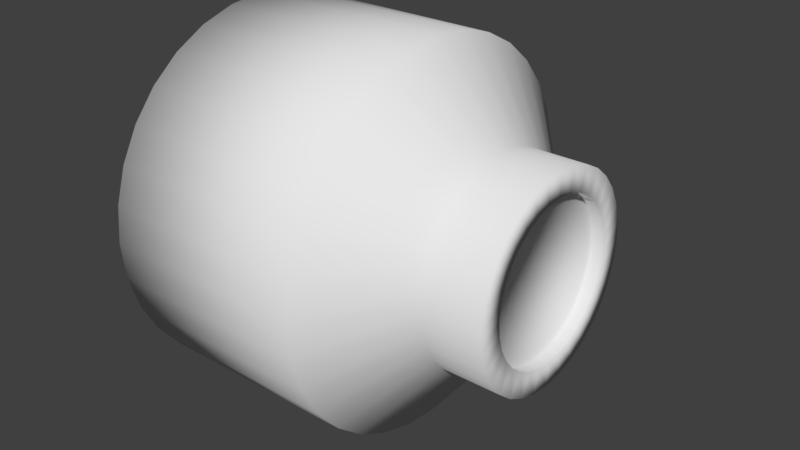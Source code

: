 # Source: SafeLock.blend  (saved by Blender 2.77.0; exported with 4.5.12 LTS)
import bpy
from mathutils import Matrix  # noqa: F401  (used for matrix-valued properties, if any)

bpy.ops.wm.read_factory_settings(use_empty=True)
scene = bpy.context.scene
scene.name = 'Scene'

# ---- collections
col_collection_1 = bpy.data.collections.new('Collection 1'); scene.collection.children.link(col_collection_1)

# ---- materials (node trees are filled in below, after node groups)
mat_material_001 = bpy.data.materials.new('Material.001')
mat_material_001.alpha_threshold = 0.0
mat_material_001.use_transparent_shadow = False
mat_material_001.preview_render_type = 'FLAT'
mat_material_001.roughness = 0.5

# ---- material node trees

# ---- world
world_world = bpy.data.worlds.new('World'); scene.world = world_world
world_world.color = (0.05088, 0.05088, 0.05088)
world_world.use_sun_shadow = False
world_world.sun_shadow_jitter_overblur = 0.0
world_world.cycles.sampling_method = 'MANUAL'

# ---- meshes
me_cylinder_004 = bpy.data.meshes.new('Cylinder.004')
me_cylinder_004.from_pydata([(6.705e-08, 1.0, -0.1119), (0.0, 1.0, 1.0), (0.1951, 0.9808, -0.1119), (0.1951, 0.9808, 1.0), (0.3827, 0.9239, -0.1119), (0.3827, 0.9239, 1.0), (0.5556, 0.8315, -0.1119), (0.5556, 0.8315, 1.0), (0.7071, 0.7071, -0.1119), (0.7071, 0.7071, 1.0), (0.8315, 0.5556, -0.1119), (0.8315, 0.5556, 1.0), (0.9239, 0.3827, -0.1119), (0.9239, 0.3827, 1.0), (0.9808, 0.1951, -0.1119), (0.9808, 0.1951, 1.0), (1.0, 7.55e-08, -0.1119), (1.0, 7.55e-08, 1.0), (0.9808, -0.1951, -0.1119), (0.9808, -0.1951, 1.0), (0.9239, -0.3827, -0.1119), (0.9239, -0.3827, 1.0), (0.8315, -0.5556, -0.1119), (0.8315, -0.5556, 1.0), (0.7071, -0.7071, -0.1119), (0.7071, -0.7071, 1.0), (0.5556, -0.8315, -0.1119), (0.5556, -0.8315, 1.0), (0.3827, -0.9239, -0.1119), (0.3827, -0.9239, 1.0), (0.1951, -0.9808, -0.1119), (0.1951, -0.9808, 1.0), (-2.588e-07, -1.0, -0.1119), (-3.258e-07, -1.0, 1.0), (-0.1951, -0.9808, -0.1119), (-0.1951, -0.9808, 1.0), (-0.3827, -0.9239, -0.1119), (-0.3827, -0.9239, 1.0), (-0.5556, -0.8315, -0.1119), (-0.5556, -0.8315, 1.0), (-0.7071, -0.7071, -0.1119), (-0.7071, -0.7071, 1.0), (-0.8315, -0.5556, -0.1119), (-0.8315, -0.5556, 1.0), (-0.9239, -0.3827, -0.1119), (-0.9239, -0.3827, 1.0), (-0.9808, -0.1951, -0.1119), (-0.9808, -0.1951, 1.0), (-1.0, 9.656e-07, -0.1119), (-1.0, 9.656e-07, 1.0), (-0.9808, 0.1951, -0.1119), (-0.9808, 0.1951, 1.0), (-0.9239, 0.3827, -0.1119), (-0.9239, 0.3827, 1.0), (-0.8315, 0.5556, -0.1119), (-0.8315, 0.5556, 1.0), (-0.7071, 0.7071, -0.1119), (-0.7071, 0.7071, 1.0), (-0.5556, 0.8315, -0.1119), (-0.5556, 0.8315, 1.0), (-0.3827, 0.9239, -0.1119), (-0.3827, 0.9239, 1.0), (-0.1951, 0.9808, -0.1119), (-0.1951, 0.9808, 1.0), (1.194e-07, 0.5475, -0.4588), (0.1068, 0.537, -0.4588), (0.2095, 0.5059, -0.4588), (0.3042, 0.4553, -0.4588), (0.3872, 0.3872, -0.4588), (0.4553, 0.3042, -0.4588), (0.5059, 0.2095, -0.4588), (0.537, 0.1068, -0.4588), (0.5475, 1.709e-07, -0.4588), (0.537, -0.1068, -0.4588), (0.5059, -0.2095, -0.4588), (0.4553, -0.3042, -0.4588), (0.3872, -0.3872, -0.4588), (0.3042, -0.4553, -0.4588), (0.2095, -0.5059, -0.4588), (0.1068, -0.537, -0.4588), (-5.896e-08, -0.5475, -0.4588), (-0.1068, -0.537, -0.4588), (-0.2095, -0.5059, -0.4588), (-0.3042, -0.4553, -0.4588), (-0.3872, -0.3872, -0.4588), (-0.4553, -0.3042, -0.4588), (-0.5059, -0.2095, -0.4588), (-0.537, -0.1068, -0.4588), (-0.5475, 6.582e-07, -0.4588), (-0.537, 0.1068, -0.4588), (-0.5058, 0.2095, -0.4588), (-0.4553, 0.3042, -0.4588), (-0.3872, 0.3872, -0.4588), (-0.3042, 0.4553, -0.4588), (-0.2095, 0.5059, -0.4588), (-0.1068, 0.537, -0.4588), (1.028e-07, 0.5475, -0.779), (0.1068, 0.537, -0.779), (0.2095, 0.5059, -0.779), (0.3042, 0.4553, -0.779), (0.3872, 0.3872, -0.779), (0.4553, 0.3042, -0.779), (0.5059, 0.2095, -0.779), (0.537, 0.1068, -0.779), (0.5475, 1.709e-07, -0.779), (0.537, -0.1068, -0.779), (0.5059, -0.2095, -0.779), (0.4553, -0.3042, -0.779), (0.3872, -0.3872, -0.779), (0.3042, -0.4553, -0.779), (0.2095, -0.5059, -0.779), (0.1068, -0.537, -0.779), (-7.564e-08, -0.5475, -0.779), (-0.1068, -0.537, -0.779), (-0.2095, -0.5059, -0.779), (-0.3042, -0.4553, -0.779), (-0.3872, -0.3872, -0.779), (-0.4553, -0.3042, -0.779), (-0.5059, -0.2095, -0.779), (-0.537, -0.1068, -0.779), (-0.5475, 6.582e-07, -0.779), (-0.537, 0.1068, -0.779), (-0.5058, 0.2095, -0.779), (-0.4553, 0.3042, -0.779), (-0.3872, 0.3872, -0.779), (-0.3042, 0.4553, -0.779), (-0.2095, 0.5059, -0.779), (-0.1068, 0.537, -0.779), (1.102e-07, 0.4191, -0.779), (0.08176, 0.411, -0.779), (0.1604, 0.3872, -0.779), (0.2328, 0.3484, -0.779), (0.2963, 0.2963, -0.779), (0.3484, 0.2328, -0.779), (0.3872, 0.1604, -0.779), (0.411, 0.08176, -0.779), (0.4191, 2.042e-07, -0.779), (0.411, -0.08176, -0.779), (0.3872, -0.1604, -0.779), (0.3484, -0.2328, -0.779), (0.2963, -0.2963, -0.779), (0.2328, -0.3484, -0.779), (0.1604, -0.3872, -0.779), (0.08176, -0.411, -0.779), (-2.637e-08, -0.4191, -0.779), (-0.08176, -0.411, -0.779), (-0.1604, -0.3872, -0.779), (-0.2328, -0.3484, -0.779), (-0.2963, -0.2963, -0.779), (-0.3484, -0.2328, -0.779), (-0.3872, -0.1604, -0.779), (-0.411, -0.08176, -0.779), (-0.4191, 5.772e-07, -0.779), (-0.411, 0.08176, -0.779), (-0.3872, 0.1604, -0.779), (-0.3484, 0.2328, -0.779), (-0.2963, 0.2963, -0.779), (-0.2328, 0.3484, -0.779), (-0.1604, 0.3872, -0.779), (-0.08176, 0.411, -0.779), (1.074e-07, 0.4191, -0.7171), (0.08176, 0.411, -0.7171), (0.1604, 0.3872, -0.7171), (0.2328, 0.3484, -0.7171), (0.2963, 0.2963, -0.7171), (0.3484, 0.2328, -0.7171), (0.3872, 0.1604, -0.7171), (0.411, 0.08176, -0.7171), (0.4191, 2.042e-07, -0.7171), (0.411, -0.08176, -0.7171), (0.3872, -0.1604, -0.7171), (0.3484, -0.2328, -0.7171), (0.2963, -0.2963, -0.7171), (0.2328, -0.3484, -0.7171), (0.1604, -0.3872, -0.7171), (0.08176, -0.411, -0.7171), (-2.92e-08, -0.4191, -0.7171), (-0.08176, -0.411, -0.7171), (-0.1604, -0.3872, -0.7171), (-0.2328, -0.3484, -0.7171), (-0.2963, -0.2963, -0.7171), (-0.3484, -0.2328, -0.7171), (-0.3872, -0.1604, -0.7171), (-0.411, -0.08176, -0.7171), (-0.4191, 5.772e-07, -0.7171), (-0.411, 0.08176, -0.7171), (-0.3872, 0.1604, -0.7171), (-0.3484, 0.2328, -0.7171), (-0.2963, 0.2963, -0.7171), (-0.2328, 0.3484, -0.7171), (-0.1604, 0.3872, -0.7171), (-0.08176, 0.411, -0.7171)], [], [(0, 1, 3, 2), (2, 3, 5, 4), (4, 5, 7, 6), (6, 7, 9, 8), (8, 9, 11, 10), (10, 11, 13, 12), (12, 13, 15, 14), (14, 15, 17, 16), (16, 17, 19, 18), (18, 19, 21, 20), (20, 21, 23, 22), (22, 23, 25, 24), (24, 25, 27, 26), (26, 27, 29, 28), (28, 29, 31, 30), (30, 31, 33, 32), (32, 33, 35, 34), (34, 35, 37, 36), (36, 37, 39, 38), (38, 39, 41, 40), (40, 41, 43, 42), (42, 43, 45, 44), (44, 45, 47, 46), (46, 47, 49, 48), (48, 49, 51, 50), (50, 51, 53, 52), (52, 53, 55, 54), (54, 55, 57, 56), (56, 57, 59, 58), (58, 59, 61, 60), (3, 1, 63, 61, 59, 57, 55, 53, 51, 49, 47, 45, 43, 41, 39, 37, 35, 33, 31, 29, 27, 25, 23, 21, 19, 17, 15, 13, 11, 9, 7, 5), (60, 61, 63, 62), (62, 63, 1, 0), (6, 8, 68, 67), (85, 86, 118, 117), (24, 26, 77, 76), (42, 44, 86, 85), (60, 62, 95, 94), (16, 18, 73, 72), (34, 36, 82, 81), (52, 54, 91, 90), (8, 10, 69, 68), (26, 28, 78, 77), (44, 46, 87, 86), (0, 2, 65, 64), (62, 0, 64, 95), (18, 20, 74, 73), (36, 38, 83, 82), (54, 56, 92, 91), (10, 12, 70, 69), (28, 30, 79, 78), (46, 48, 88, 87), (2, 4, 66, 65), (20, 22, 75, 74), (38, 40, 84, 83), (56, 58, 93, 92), (12, 14, 71, 70), (30, 32, 80, 79), (48, 50, 89, 88), (4, 6, 67, 66), (22, 24, 76, 75), (40, 42, 85, 84), (58, 60, 94, 93), (14, 16, 72, 71), (32, 34, 81, 80), (50, 52, 90, 89), (120, 121, 153, 152), (72, 73, 105, 104), (86, 87, 119, 118), (73, 74, 106, 105), (87, 88, 120, 119), (74, 75, 107, 106), (88, 89, 121, 120), (75, 76, 108, 107), (89, 90, 122, 121), (76, 77, 109, 108), (90, 91, 123, 122), (77, 78, 110, 109), (64, 65, 97, 96), (91, 92, 124, 123), (78, 79, 111, 110), (65, 66, 98, 97), (92, 93, 125, 124), (79, 80, 112, 111), (66, 67, 99, 98), (93, 94, 126, 125), (80, 81, 113, 112), (67, 68, 100, 99), (94, 95, 127, 126), (81, 82, 114, 113), (68, 69, 101, 100), (95, 64, 96, 127), (82, 83, 115, 114), (69, 70, 102, 101), (83, 84, 116, 115), (70, 71, 103, 102), (84, 85, 117, 116), (71, 72, 104, 103), (128, 129, 161, 160), (107, 108, 140, 139), (121, 122, 154, 153), (108, 109, 141, 140), (122, 123, 155, 154), (109, 110, 142, 141), (96, 97, 129, 128), (123, 124, 156, 155), (110, 111, 143, 142), (97, 98, 130, 129), (124, 125, 157, 156), (111, 112, 144, 143), (98, 99, 131, 130), (125, 126, 158, 157), (112, 113, 145, 144), (99, 100, 132, 131), (126, 127, 159, 158), (113, 114, 146, 145), (100, 101, 133, 132), (127, 96, 128, 159), (114, 115, 147, 146), (101, 102, 134, 133), (115, 116, 148, 147), (102, 103, 135, 134), (116, 117, 149, 148), (103, 104, 136, 135), (117, 118, 150, 149), (104, 105, 137, 136), (118, 119, 151, 150), (105, 106, 138, 137), (119, 120, 152, 151), (106, 107, 139, 138), (160, 161, 162, 163, 164, 165, 166, 167, 168, 169, 170, 171, 172, 173, 174, 175, 176, 177, 178, 179, 180, 181, 182, 183, 184, 185, 186, 187, 188, 189, 190, 191), (155, 156, 188, 187), (142, 143, 175, 174), (129, 130, 162, 161), (156, 157, 189, 188), (143, 144, 176, 175), (130, 131, 163, 162), (157, 158, 190, 189), (144, 145, 177, 176), (131, 132, 164, 163), (158, 159, 191, 190), (145, 146, 178, 177), (132, 133, 165, 164), (159, 128, 160, 191), (146, 147, 179, 178), (133, 134, 166, 165), (147, 148, 180, 179), (134, 135, 167, 166), (148, 149, 181, 180), (135, 136, 168, 167), (149, 150, 182, 181), (136, 137, 169, 168), (150, 151, 183, 182), (137, 138, 170, 169), (151, 152, 184, 183), (138, 139, 171, 170), (152, 153, 185, 184), (139, 140, 172, 171), (153, 154, 186, 185), (140, 141, 173, 172), (154, 155, 187, 186), (141, 142, 174, 173)])
me_cylinder_004.polygons.foreach_set('use_smooth', [True] * 162)
_k = set([(0, 1), (0, 2), (0, 62), (0, 64), (1, 3), (1, 63), (2, 3), (2, 4), (2, 65), (3, 5), (4, 5), (4, 6), (4, 66), (5, 7), (6, 7), (6, 8), (6, 67), (7, 9), (8, 9), (8, 10), (8, 68), (9, 11), (10, 11), (10, 12), (10, 69), (11, 13), (12, 13), (12, 14), (12, 70), (13, 15), (14, 15), (14, 16), (14, 71), (15, 17), (16, 17), (16, 18), (16, 72), (17, 19), (18, 19), (18, 20), (18, 73), (19, 21), (20, 21), (20, 22), (20, 74), (21, 23), (22, 23), (22, 24), (22, 75), (23, 25), (24, 25), (24, 26), (24, 76), (25, 27), (26, 27), (26, 28), (26, 77), (27, 29), (28, 29), (28, 30), (28, 78), (29, 31), (30, 31), (30, 32), (30, 79), (31, 33), (32, 33), (32, 34), (32, 80), (33, 35), (34, 35), (34, 36), (34, 81), (35, 37), (36, 37), (36, 38), (36, 82), (37, 39), (38, 39), (38, 40), (38, 83), (39, 41), (40, 41), (40, 42), (40, 84), (41, 43), (42, 43), (42, 44), (42, 85), (43, 45), (44, 45), (44, 46), (44, 86), (45, 47), (46, 47), (46, 48), (46, 87), (47, 49), (48, 49), (48, 50), (48, 88), (49, 51), (50, 51), (50, 52), (50, 89), (51, 53), (52, 53), (52, 54), (52, 90), (53, 55), (54, 55), (54, 56), (54, 91), (55, 57), (56, 57), (56, 58), (56, 92), (57, 59), (58, 59), (58, 60), (58, 93), (59, 61), (60, 61), (60, 62), (60, 94), (61, 63), (62, 63), (62, 95), (64, 65), (64, 95), (64, 96), (65, 66), (65, 97), (66, 67), (66, 98), (67, 68), (67, 99), (68, 69), (68, 100), (69, 70), (69, 101), (70, 71), (70, 102), (71, 72), (71, 103), (72, 73), (72, 104), (73, 74), (73, 105), (74, 75), (74, 106), (75, 76), (75, 107), (76, 77), (76, 108), (77, 78), (77, 109), (78, 79), (78, 110), (79, 80), (79, 111), (80, 81), (80, 112), (81, 82), (81, 113), (82, 83), (82, 114), (83, 84), (83, 115), (84, 85), (84, 116), (85, 86), (85, 117), (86, 87), (86, 118), (87, 88), (87, 119), (88, 89), (88, 120), (89, 90), (89, 121), (90, 91), (90, 122), (91, 92), (91, 123), (92, 93), (92, 124), (93, 94), (93, 125), (94, 95), (94, 126), (95, 127), (96, 97), (96, 127), (96, 128), (97, 98), (97, 129), (98, 99), (98, 130), (99, 100), (99, 131), (100, 101), (100, 132), (101, 102), (101, 133), (102, 103), (102, 134), (103, 104), (103, 135), (104, 105), (104, 136), (105, 106), (105, 137), (106, 107), (106, 138), (107, 108), (107, 139), (108, 109), (108, 140), (109, 110), (109, 141), (110, 111), (110, 142), (111, 112), (111, 143), (112, 113), (112, 144), (113, 114), (113, 145), (114, 115), (114, 146), (115, 116), (115, 147), (116, 117), (116, 148), (117, 118), (117, 149), (118, 119), (118, 150), (119, 120), (119, 151), (120, 121), (120, 152), (121, 122), (121, 153), (122, 123), (122, 154), (123, 124), (123, 155), (124, 125), (124, 156), (125, 126), (125, 157), (126, 127), (126, 158), (127, 159), (128, 129), (128, 159), (128, 160), (129, 130), (129, 161), (130, 131), (130, 162), (131, 132), (131, 163), (132, 133), (132, 164), (133, 134), (133, 165), (134, 135), (134, 166), (135, 136), (135, 167), (136, 137), (136, 168), (137, 138), (137, 169), (138, 139), (138, 170), (139, 140), (139, 171), (140, 141), (140, 172), (141, 142), (141, 173), (142, 143), (142, 174), (143, 144), (143, 175), (144, 145), (144, 176), (145, 146), (145, 177), (146, 147), (146, 178), (147, 148), (147, 179), (148, 149), (148, 180), (149, 150), (149, 181), (150, 151), (150, 182), (151, 152), (151, 183), (152, 153), (152, 184), (153, 154), (153, 185), (154, 155), (154, 186), (155, 156), (155, 187), (156, 157), (156, 188), (157, 158), (157, 189), (158, 159), (158, 190), (159, 191), (160, 161), (160, 191), (161, 162), (162, 163), (163, 164), (164, 165), (165, 166), (166, 167), (167, 168), (168, 169), (169, 170), (170, 171), (171, 172), (172, 173), (173, 174), (174, 175), (175, 176), (176, 177), (177, 178), (178, 179), (179, 180), (180, 181), (181, 182), (182, 183), (183, 184), (184, 185), (185, 186), (186, 187), (187, 188), (188, 189), (189, 190), (190, 191)])
me_cylinder_004.attributes.new('sharp_edge', 'BOOLEAN', 'EDGE').data.foreach_set('value', [ (min(e.vertices), max(e.vertices)) in _k for e in me_cylinder_004.edges])
_uv = me_cylinder_004.uv_layers.new(name='UVMap')
_uv.uv.foreach_set('vector', [0.6842, 0.1943, 0.4389, 0.1943, 0.4389, 0.1506, 0.6842, 0.1506, 0.6842, 0.1506, 0.4389, 0.1506, 0.4389, 0.1077, 0.6842, 0.1077, 0.6842, 0.1077, 0.4389, 0.1077, 0.4389, 0.06729, 0.6842, 0.06729, 0.6842, 0.06729, 0.4389, 0.06729, 0.4389, 0.03093, 0.6842, 0.03093, 0.6842, 0.03093, 0.4389, 0.03093, 0.4389, 3.989e-08, 0.6842, 0.0, 0.6842, 0.6589, 0.4389, 0.6589, 0.4389, 0.6226, 0.6842, 0.6226, 0.6842, 0.6226, 0.4389, 0.6226, 0.4389, 0.5821, 0.6842, 0.5821, 0.6842, 0.5821, 0.4389, 0.5821, 0.4389, 0.5393, 0.6842, 0.5393, 0.6842, 0.5393, 0.4389, 0.5393, 0.4389, 0.4955, 0.6842, 0.4955, 0.6842, 0.4955, 0.4389, 0.4955, 0.4389, 0.4526, 0.6842, 0.4526, 0.6842, 0.4526, 0.4389, 0.4526, 0.4389, 0.4122, 0.6842, 0.4122, 0.6842, 0.4122, 0.4389, 0.4122, 0.4389, 0.3758, 0.6842, 0.3758, 0.6842, 0.3758, 0.4389, 0.3758, 0.4389, 0.3449, 0.6842, 0.3449, 0.9294, 0.5971, 0.6842, 0.5971, 0.6842, 0.5607, 0.9294, 0.5607, 0.9294, 0.5607, 0.6842, 0.5607, 0.6842, 0.5203, 0.9294, 0.5203, 0.9294, 0.5203, 0.6842, 0.5203, 0.6842, 0.4774, 0.9294, 0.4774, 0.9294, 0.4774, 0.6842, 0.4774, 0.6842, 0.4337, 0.9294, 0.4337, 0.9294, 0.4337, 0.6842, 0.4337, 0.6842, 0.3908, 0.9294, 0.3908, 0.9294, 0.3908, 0.6842, 0.3908, 0.6842, 0.3504, 0.9294, 0.3504, 0.9294, 0.3504, 0.6842, 0.3504, 0.6842, 0.314, 0.9294, 0.314, 0.9294, 0.314, 0.6842, 0.314, 0.6842, 0.2831, 0.9294, 0.2831, 0.9294, 0.2831, 0.6842, 0.2831, 0.6842, 0.2467, 0.9294, 0.2467, 0.9294, 0.2467, 0.6842, 0.2467, 0.6842, 0.2063, 0.9294, 0.2063, 0.9294, 0.2063, 0.6842, 0.2063, 0.6842, 0.1634, 0.9294, 0.1634, 0.9294, 0.1634, 0.6842, 0.1634, 0.6842, 0.1197, 0.9294, 0.1197, 0.9294, 0.1197, 0.6842, 0.1197, 0.6842, 0.07677, 0.9294, 0.07677, 0.9294, 0.07677, 0.6842, 0.07677, 0.6842, 0.03637, 0.9294, 0.03637, 0.9294, 0.03637, 0.6842, 0.03637, 0.6842, 0.0, 0.9294, 3.989e-08, 0.6842, 0.3449, 0.4389, 0.3449, 0.4389, 0.314, 0.6842, 0.314, 0.6842, 0.314, 0.4389, 0.314, 0.4389, 0.2776, 0.6842, 0.2776, 0.1979, 0.8881, 0.1555, 0.8796, 0.1155, 0.8628, 0.07957, 0.8385, 0.049, 0.8076, 0.02498, 0.7713, 0.008434, 0.7308, 3.943e-08, 0.688, 0.0, 0.6442, 0.008434, 0.6013, 0.02498, 0.5609, 0.049, 0.5246, 0.07957, 0.4936, 0.1155, 0.4693, 0.1555, 0.4526, 0.1979, 0.4441, 0.2411, 0.4441, 0.2835, 0.4526, 0.3234, 0.4693, 0.3594, 0.4936, 0.39, 0.5246, 0.414, 0.5609, 0.4305, 0.6013, 0.4389, 0.6442, 0.4389, 0.688, 0.4305, 0.7308, 0.414, 0.7713, 0.39, 0.8076, 0.3594, 0.8385, 0.3234, 0.8628, 0.2835, 0.8796, 0.2411, 0.8881, 0.6842, 0.2776, 0.4389, 0.2776, 0.4389, 0.2372, 0.6842, 0.2372, 0.6842, 0.2372, 0.4389, 0.2372, 0.4389, 0.1943, 0.6842, 0.1943, 0.008434, 0.1573, 0.02498, 0.1169, 0.113, 0.1644, 0.1039, 0.1866, 0.9294, 0.155, 0.9294, 0.1351, 1.0, 0.1351, 1.0, 0.155, 0.3234, 0.02527, 0.3594, 0.04957, 0.2961, 0.1276, 0.2764, 0.1143, 0.39, 0.3636, 0.3594, 0.3945, 0.2961, 0.3165, 0.3128, 0.2995, 0.049, 0.3636, 0.02498, 0.3272, 0.113, 0.2796, 0.1261, 0.2995, 0.1555, 0.008532, 0.1979, 1.33e-08, 0.2076, 0.1005, 0.1844, 0.1051, 0.4389, 0.2002, 0.4389, 0.2439, 0.3396, 0.234, 0.3396, 0.2101, 0.1979, 0.4441, 0.1555, 0.4355, 0.1844, 0.3389, 0.2076, 0.3436, 0.02498, 0.1169, 0.049, 0.08049, 0.1261, 0.1445, 0.113, 0.1644, 0.3594, 0.04957, 0.39, 0.08049, 0.3128, 0.1445, 0.2961, 0.1276, 0.3594, 0.3945, 0.3234, 0.4188, 0.2764, 0.3298, 0.2961, 0.3165, 0.008434, 0.2868, 2.629e-08, 0.2439, 0.09931, 0.234, 0.1039, 0.2575, 0.02498, 0.3272, 0.008434, 0.2868, 0.1039, 0.2575, 0.113, 0.2796, 0.1979, 1.33e-08, 0.2411, 0.0, 0.2313, 0.1005, 0.2076, 0.1005, 0.4389, 0.2439, 0.4305, 0.2868, 0.335, 0.2575, 0.3396, 0.234, 0.1555, 0.4355, 0.1155, 0.4188, 0.1626, 0.3298, 0.1844, 0.3389, 0.049, 0.08049, 0.07957, 0.04957, 0.1429, 0.1276, 0.1261, 0.1445, 0.39, 0.08049, 0.414, 0.1169, 0.326, 0.1644, 0.3128, 0.1445, 0.3234, 0.4188, 0.2835, 0.4355, 0.2545, 0.3389, 0.2764, 0.3298, 2.629e-08, 0.2439, 0.0, 0.2002, 0.09931, 0.2101, 0.09931, 0.234, 0.2411, 0.0, 0.2835, 0.008532, 0.2545, 0.1051, 0.2313, 0.1005, 0.4305, 0.2868, 0.414, 0.3272, 0.326, 0.2796, 0.335, 0.2575, 0.1155, 0.4188, 0.07957, 0.3945, 0.1429, 0.3165, 0.1626, 0.3298, 0.07957, 0.04957, 0.1155, 0.02527, 0.1626, 0.1143, 0.1429, 0.1276, 0.414, 0.1169, 0.4305, 0.1573, 0.335, 0.1866, 0.326, 0.1644, 0.2835, 0.4355, 0.2411, 0.4441, 0.2313, 0.3436, 0.2545, 0.3389, 0.0, 0.2002, 0.008434, 0.1573, 0.1039, 0.1866, 0.09931, 0.2101, 0.2835, 0.008532, 0.3234, 0.02527, 0.2764, 0.1143, 0.2545, 0.1051, 0.414, 0.3272, 0.39, 0.3636, 0.3128, 0.2995, 0.326, 0.2796, 0.07957, 0.3945, 0.049, 0.3636, 0.1261, 0.2995, 0.1429, 0.3165, 0.1155, 0.02527, 0.1555, 0.008532, 0.1844, 0.1051, 0.1626, 0.1143, 0.4305, 0.1573, 0.4389, 0.2002, 0.3396, 0.2101, 0.335, 0.1866, 0.2411, 0.4441, 0.1979, 0.4441, 0.2076, 0.3436, 0.2313, 0.3436, 0.6793, 0.7925, 0.6747, 0.8159, 0.6476, 0.8076, 0.6511, 0.7896, 1.0, 0.2374, 1.0, 0.2614, 0.9294, 0.2614, 0.9294, 0.2374, 0.9294, 0.1351, 0.9294, 0.113, 1.0, 0.113, 1.0, 0.1351, 1.0, 0.2614, 1.0, 0.2849, 0.9294, 0.2849, 0.9294, 0.2614, 0.9294, 0.113, 0.9294, 0.08947, 1.0, 0.08947, 1.0, 0.113, 1.0, 0.2849, 1.0, 0.307, 0.9294, 0.307, 0.9294, 0.2849, 0.9294, 0.08947, 0.9294, 0.06552, 1.0, 0.06552, 1.0, 0.08947, 1.0, 0.307, 1.0, 0.3269, 0.9294, 0.3269, 0.9294, 0.307, 0.9294, 0.06552, 0.9294, 0.04203, 1.0, 0.04203, 1.0, 0.06552, 1.0, 0.3269, 1.0, 0.3438, 0.9294, 0.3438, 0.9294, 0.3269, 0.9294, 0.04203, 0.9294, 0.01991, 1.0, 0.01991, 1.0, 0.04203, 0.6793, 1.0, 0.6793, 0.9801, 0.7499, 0.9801, 0.7499, 1.0, 0.8632, 0.7653, 0.8632, 0.7414, 0.9338, 0.7414, 0.9338, 0.7653, 0.9294, 0.01991, 0.9294, 0.0, 1.0, 0.0, 1.0, 0.01991, 0.6793, 0.9801, 0.6793, 0.958, 0.7499, 0.958, 0.7499, 0.9801, 0.8632, 0.7414, 0.8632, 0.7179, 0.9338, 0.7179, 0.9338, 0.7414, 0.8632, 0.8478, 0.8632, 0.8308, 0.9338, 0.8308, 0.9338, 0.8478, 0.6793, 0.958, 0.6793, 0.9345, 0.7499, 0.9345, 0.7499, 0.958, 0.8632, 0.7179, 0.8632, 0.6958, 0.9338, 0.6958, 0.9338, 0.7179, 0.8632, 0.8308, 0.8632, 0.8109, 0.9338, 0.8109, 0.9338, 0.8308, 0.6793, 0.9345, 0.6793, 0.9105, 0.7499, 0.9105, 0.7499, 0.9345, 0.8632, 0.6958, 0.8632, 0.6759, 0.9338, 0.6759, 0.9338, 0.6958, 0.8632, 0.8109, 0.8632, 0.7888, 0.9338, 0.7888, 0.9338, 0.8109, 0.6793, 0.9105, 0.6793, 0.887, 0.7499, 0.887, 0.7499, 0.9105, 0.8632, 0.6759, 0.8632, 0.6589, 0.9338, 0.6589, 0.9338, 0.6759, 0.8632, 0.7888, 0.8632, 0.7653, 0.9338, 0.7653, 0.9338, 0.7888, 0.6793, 0.887, 0.6793, 0.8649, 0.7499, 0.8649, 0.7499, 0.887, 1.0, 0.1719, 1.0, 0.1918, 0.9294, 0.1918, 0.9294, 0.1719, 0.6793, 0.8649, 0.6793, 0.845, 0.7499, 0.845, 0.7499, 0.8649, 1.0, 0.1918, 1.0, 0.214, 0.9294, 0.214, 0.9294, 0.1918, 0.9294, 0.1719, 0.9294, 0.155, 1.0, 0.155, 1.0, 0.1719, 1.0, 0.214, 1.0, 0.2374, 0.9294, 0.2374, 0.9294, 0.214, 0.943, 0.407, 0.943, 0.4253, 0.9294, 0.4253, 0.9294, 0.407, 0.4658, 0.703, 0.4825, 0.6861, 0.5005, 0.7082, 0.4877, 0.7212, 0.6747, 0.8159, 0.6656, 0.8381, 0.6406, 0.8246, 0.6476, 0.8076, 0.4825, 0.6861, 0.5022, 0.6728, 0.5155, 0.698, 0.5005, 0.7082, 0.6656, 0.8381, 0.6525, 0.858, 0.6306, 0.8398, 0.6406, 0.8246, 0.5022, 0.6728, 0.5241, 0.6636, 0.5323, 0.691, 0.5155, 0.698, 0.5473, 0.9021, 0.5241, 0.8974, 0.5323, 0.87, 0.5501, 0.8735, 0.6525, 0.858, 0.6357, 0.8749, 0.6177, 0.8528, 0.6306, 0.8398, 0.5241, 0.6636, 0.5473, 0.6589, 0.5501, 0.6874, 0.5323, 0.691, 0.5241, 0.8974, 0.5022, 0.8882, 0.5155, 0.8629, 0.5323, 0.87, 0.6357, 0.8749, 0.616, 0.8882, 0.6027, 0.8629, 0.6177, 0.8528, 0.5473, 0.6589, 0.571, 0.6589, 0.5682, 0.6874, 0.5501, 0.6874, 0.5022, 0.8882, 0.4825, 0.8749, 0.5005, 0.8528, 0.5155, 0.8629, 0.616, 0.8882, 0.5942, 0.8974, 0.5859, 0.87, 0.6027, 0.8629, 0.571, 0.6589, 0.5942, 0.6636, 0.5859, 0.691, 0.5682, 0.6874, 0.4825, 0.8749, 0.4658, 0.858, 0.4877, 0.8398, 0.5005, 0.8528, 0.5942, 0.8974, 0.571, 0.9021, 0.5682, 0.8735, 0.5859, 0.87, 0.5942, 0.6636, 0.616, 0.6728, 0.6027, 0.698, 0.5859, 0.691, 0.4658, 0.858, 0.4526, 0.8381, 0.4776, 0.8246, 0.4877, 0.8398, 0.571, 0.9021, 0.5473, 0.9021, 0.5501, 0.8735, 0.5682, 0.8735, 0.616, 0.6728, 0.6357, 0.6861, 0.6177, 0.7082, 0.6027, 0.698, 0.4526, 0.8381, 0.4436, 0.8159, 0.4707, 0.8076, 0.4776, 0.8246, 0.6357, 0.6861, 0.6525, 0.703, 0.6306, 0.7212, 0.6177, 0.7082, 0.4436, 0.8159, 0.4389, 0.7925, 0.4671, 0.7896, 0.4707, 0.8076, 0.6525, 0.703, 0.6656, 0.7229, 0.6406, 0.7364, 0.6306, 0.7212, 0.4389, 0.7925, 0.4389, 0.7685, 0.4671, 0.7713, 0.4671, 0.7896, 0.6656, 0.7229, 0.6747, 0.745, 0.6476, 0.7533, 0.6406, 0.7364, 0.4389, 0.7685, 0.4436, 0.745, 0.4707, 0.7533, 0.4671, 0.7713, 0.6747, 0.745, 0.6793, 0.7685, 0.6511, 0.7713, 0.6476, 0.7533, 0.4436, 0.745, 0.4526, 0.7229, 0.4776, 0.7364, 0.4707, 0.7533, 0.6793, 0.7685, 0.6793, 0.7925, 0.6511, 0.7896, 0.6511, 0.7713, 0.4526, 0.7229, 0.4658, 0.703, 0.4877, 0.7212, 0.4776, 0.7364, 0.6793, 0.7428, 0.6828, 0.7248, 0.6898, 0.7079, 0.6998, 0.6927, 0.7126, 0.6797, 0.7277, 0.6695, 0.7444, 0.6625, 0.7622, 0.6589, 0.7803, 0.6589, 0.7981, 0.6625, 0.8148, 0.6695, 0.8299, 0.6797, 0.8427, 0.6927, 0.8528, 0.7079, 0.8597, 0.7248, 0.8632, 0.7428, 0.8632, 0.7611, 0.8597, 0.7791, 0.8528, 0.796, 0.8427, 0.8113, 0.8299, 0.8242, 0.8148, 0.8344, 0.7981, 0.8414, 0.7803, 0.845, 0.7622, 0.845, 0.7444, 0.8414, 0.7277, 0.8344, 0.7126, 0.8242, 0.6998, 0.8113, 0.6898, 0.796, 0.6828, 0.7791, 0.6793, 0.7611, 0.9294, 0.5036, 0.9294, 0.4884, 0.943, 0.4884, 0.943, 0.5036, 0.9475, 0.8057, 0.9475, 0.8227, 0.9338, 0.8227, 0.9338, 0.8057, 0.943, 0.4253, 0.943, 0.4433, 0.9294, 0.4433, 0.9294, 0.4253, 0.943, 0.3438, 0.943, 0.3568, 0.9294, 0.3568, 0.9294, 0.3438, 0.9475, 0.8227, 0.9475, 0.8407, 0.9338, 0.8407, 0.9338, 0.8227, 0.943, 0.4433, 0.943, 0.4602, 0.9294, 0.4602, 0.9294, 0.4433, 0.943, 0.3568, 0.943, 0.372, 0.9294, 0.372, 0.9294, 0.3568, 0.9475, 0.8407, 0.9475, 0.859, 0.9338, 0.859, 0.9338, 0.8407, 0.943, 0.4602, 0.943, 0.4754, 0.9294, 0.4754, 0.9294, 0.4602, 0.943, 0.372, 0.943, 0.389, 0.9294, 0.389, 0.9294, 0.372, 0.9475, 0.859, 0.9475, 0.877, 0.9338, 0.877, 0.9338, 0.859, 0.943, 0.4754, 0.943, 0.4884, 0.9294, 0.4884, 0.9294, 0.4754, 0.943, 0.389, 0.943, 0.407, 0.9294, 0.407, 0.9294, 0.389, 0.9475, 0.877, 0.9475, 0.8939, 0.9338, 0.8939, 0.9338, 0.877, 0.9475, 0.6589, 0.9475, 0.6742, 0.9338, 0.6742, 0.9338, 0.6589, 0.9475, 0.8939, 0.9475, 0.9091, 0.9338, 0.9091, 0.9338, 0.8939, 0.9475, 0.6742, 0.9475, 0.6911, 0.9338, 0.6911, 0.9338, 0.6742, 0.9294, 0.62, 0.9294, 0.607, 0.943, 0.607, 0.943, 0.62, 0.9475, 0.6911, 0.9475, 0.7091, 0.9338, 0.7091, 0.9338, 0.6911, 0.9294, 0.607, 0.9294, 0.5918, 0.943, 0.5918, 0.943, 0.607, 0.9475, 0.7091, 0.9475, 0.7274, 0.9338, 0.7274, 0.9338, 0.7091, 0.9294, 0.5918, 0.9294, 0.5748, 0.943, 0.5748, 0.943, 0.5918, 0.9475, 0.7274, 0.9475, 0.7454, 0.9338, 0.7454, 0.9338, 0.7274, 0.9294, 0.5748, 0.9294, 0.5569, 0.943, 0.5569, 0.943, 0.5748, 0.9475, 0.7454, 0.9475, 0.7623, 0.9338, 0.7623, 0.9338, 0.7454, 0.9294, 0.5569, 0.9294, 0.5385, 0.943, 0.5385, 0.943, 0.5569, 0.9475, 0.7623, 0.9475, 0.7775, 0.9338, 0.7775, 0.9338, 0.7623, 0.9294, 0.5385, 0.9294, 0.5206, 0.943, 0.5206, 0.943, 0.5385, 0.9475, 0.7775, 0.9475, 0.7905, 0.9338, 0.7905, 0.9338, 0.7775, 0.9294, 0.5206, 0.9294, 0.5036, 0.943, 0.5036, 0.943, 0.5206, 0.9475, 0.7905, 0.9475, 0.8057, 0.9338, 0.8057, 0.9338, 0.7905])
_ca = me_cylinder_004.color_attributes.new('Col', 'BYTE_COLOR', 'CORNER')
_ca.data.foreach_set('color', [1.0, 1.0, 1.0, 1.0, 1.0, 1.0, 1.0, 1.0, 1.0, 1.0, 1.0, 1.0, 1.0, 1.0, 1.0, 1.0, 1.0, 1.0, 1.0, 1.0, 1.0, 1.0, 1.0, 1.0, 1.0, 1.0, 1.0, 1.0, 1.0, 1.0, 1.0, 1.0, 1.0, 1.0, 1.0, 1.0, 1.0, 1.0, 1.0, 1.0, 1.0, 1.0, 1.0, 1.0, 1.0, 1.0, 1.0, 1.0, 1.0, 1.0, 1.0, 1.0, 1.0, 1.0, 1.0, 1.0, 1.0, 1.0, 1.0, 1.0, 1.0, 1.0, 1.0, 1.0, 1.0, 1.0, 1.0, 1.0, 1.0, 1.0, 1.0, 1.0, 1.0, 1.0, 1.0, 1.0, 1.0, 1.0, 1.0, 1.0, 1.0, 1.0, 1.0, 1.0, 1.0, 1.0, 1.0, 1.0, 1.0, 1.0, 1.0, 1.0, 1.0, 1.0, 1.0, 1.0, 1.0, 1.0, 1.0, 1.0, 1.0, 1.0, 1.0, 1.0, 1.0, 1.0, 1.0, 1.0, 1.0, 1.0, 1.0, 1.0, 1.0, 1.0, 1.0, 1.0, 1.0, 1.0, 1.0, 1.0, 1.0, 1.0, 1.0, 1.0, 1.0, 1.0, 1.0, 1.0, 1.0, 1.0, 1.0, 1.0, 1.0, 1.0, 1.0, 1.0, 1.0, 1.0, 1.0, 1.0, 1.0, 1.0, 1.0, 1.0, 1.0, 1.0, 1.0, 1.0, 1.0, 1.0, 1.0, 1.0, 1.0, 1.0, 1.0, 1.0, 1.0, 1.0, 1.0, 1.0, 1.0, 1.0, 1.0, 1.0, 1.0, 1.0, 1.0, 1.0, 1.0, 1.0, 1.0, 1.0, 1.0, 1.0, 1.0, 1.0, 1.0, 1.0, 1.0, 1.0, 1.0, 1.0, 1.0, 1.0, 1.0, 1.0, 1.0, 1.0, 1.0, 1.0, 1.0, 1.0, 1.0, 1.0, 1.0, 1.0, 1.0, 1.0, 1.0, 1.0, 1.0, 1.0, 1.0, 1.0, 1.0, 1.0, 1.0, 1.0, 1.0, 1.0, 1.0, 1.0, 1.0, 1.0, 1.0, 1.0, 1.0, 1.0, 1.0, 1.0, 1.0, 1.0, 1.0, 1.0, 1.0, 1.0, 1.0, 1.0, 1.0, 1.0, 1.0, 1.0, 1.0, 1.0, 1.0, 1.0, 1.0, 1.0, 1.0, 1.0, 1.0, 1.0, 1.0, 1.0, 1.0, 1.0, 1.0, 1.0, 1.0, 1.0, 1.0, 1.0, 1.0, 1.0, 1.0, 1.0, 1.0, 1.0, 1.0, 1.0, 1.0, 1.0, 1.0, 1.0, 1.0, 1.0, 1.0, 1.0, 1.0, 1.0, 1.0, 1.0, 1.0, 1.0, 1.0, 1.0, 1.0, 1.0, 1.0, 1.0, 1.0, 1.0, 1.0, 1.0, 1.0, 1.0, 1.0, 1.0, 1.0, 1.0, 1.0, 1.0, 1.0, 1.0, 1.0, 1.0, 1.0, 1.0, 1.0, 1.0, 1.0, 1.0, 1.0, 1.0, 1.0, 1.0, 1.0, 1.0, 1.0, 1.0, 1.0, 1.0, 1.0, 1.0, 1.0, 1.0, 1.0, 1.0, 1.0, 1.0, 1.0, 1.0, 1.0, 1.0, 1.0, 1.0, 1.0, 1.0, 1.0, 1.0, 1.0, 1.0, 1.0, 1.0, 1.0, 1.0, 1.0, 1.0, 1.0, 1.0, 1.0, 1.0, 1.0, 1.0, 1.0, 1.0, 1.0, 1.0, 1.0, 1.0, 1.0, 1.0, 1.0, 1.0, 1.0, 1.0, 1.0, 1.0, 1.0, 1.0, 1.0, 1.0, 1.0, 1.0, 1.0, 1.0, 1.0, 1.0, 1.0, 1.0, 1.0, 1.0, 1.0, 1.0, 1.0, 1.0, 1.0, 1.0, 1.0, 1.0, 1.0, 1.0, 1.0, 1.0, 1.0, 1.0, 1.0, 1.0, 1.0, 1.0, 1.0, 1.0, 1.0, 1.0, 1.0, 1.0, 1.0, 1.0, 1.0, 1.0, 1.0, 1.0, 1.0, 1.0, 1.0, 1.0, 1.0, 1.0, 1.0, 1.0, 1.0, 1.0, 1.0, 1.0, 1.0, 1.0, 1.0, 1.0, 1.0, 1.0, 1.0, 1.0, 1.0, 1.0, 1.0, 1.0, 1.0, 1.0, 1.0, 1.0, 1.0, 1.0, 1.0, 1.0, 1.0, 1.0, 1.0, 1.0, 1.0, 1.0, 1.0, 1.0, 1.0, 1.0, 1.0, 1.0, 1.0, 1.0, 1.0, 1.0, 1.0, 1.0, 1.0, 1.0, 1.0, 1.0, 1.0, 1.0, 1.0, 1.0, 1.0, 1.0, 1.0, 1.0, 1.0, 1.0, 1.0, 1.0, 1.0, 1.0, 1.0, 1.0, 1.0, 1.0, 1.0, 1.0, 1.0, 1.0, 1.0, 1.0, 1.0, 1.0, 1.0, 1.0, 1.0, 1.0, 1.0, 1.0, 1.0, 1.0, 1.0, 1.0, 1.0, 1.0, 1.0, 1.0, 1.0, 1.0, 1.0, 1.0, 1.0, 1.0, 1.0, 1.0, 1.0, 1.0, 1.0, 1.0, 1.0, 1.0, 1.0, 1.0, 1.0, 1.0, 1.0, 1.0, 1.0, 1.0, 1.0, 1.0, 1.0, 1.0, 1.0, 1.0, 1.0, 1.0, 1.0, 1.0, 1.0, 1.0, 1.0, 1.0, 1.0, 1.0, 1.0, 1.0, 1.0, 1.0, 1.0, 1.0, 1.0, 1.0, 1.0, 1.0, 1.0, 1.0, 1.0, 1.0, 1.0, 1.0, 1.0, 1.0, 1.0, 1.0, 1.0, 1.0, 1.0, 1.0, 1.0, 1.0, 1.0, 1.0, 1.0, 1.0, 1.0, 1.0, 1.0, 1.0, 1.0, 1.0, 1.0, 1.0, 1.0, 1.0, 1.0, 1.0, 1.0, 1.0, 1.0, 1.0, 1.0, 1.0, 1.0, 1.0, 1.0, 1.0, 1.0, 1.0, 1.0, 1.0, 1.0, 1.0, 1.0, 1.0, 1.0, 1.0, 1.0, 1.0, 1.0, 1.0, 1.0, 1.0, 1.0, 1.0, 1.0, 1.0, 1.0, 1.0, 1.0, 1.0, 1.0, 1.0, 1.0, 1.0, 1.0, 1.0, 1.0, 1.0, 1.0, 1.0, 1.0, 1.0, 1.0, 1.0, 1.0, 1.0, 1.0, 1.0, 1.0, 1.0, 1.0, 1.0, 1.0, 1.0, 1.0, 1.0, 1.0, 1.0, 1.0, 1.0, 1.0, 1.0, 1.0, 1.0, 1.0, 1.0, 1.0, 1.0, 1.0, 1.0, 1.0, 1.0, 1.0, 1.0, 1.0, 1.0, 1.0, 1.0, 1.0, 1.0, 1.0, 1.0, 1.0, 1.0, 1.0, 1.0, 1.0, 1.0, 1.0, 1.0, 1.0, 1.0, 1.0, 1.0, 1.0, 1.0, 1.0, 1.0, 1.0, 1.0, 1.0, 1.0, 1.0, 1.0, 1.0, 1.0, 1.0, 1.0, 1.0, 1.0, 1.0, 1.0, 1.0, 1.0, 1.0, 1.0, 1.0, 1.0, 1.0, 1.0, 1.0, 1.0, 1.0, 1.0, 1.0, 1.0, 1.0, 1.0, 1.0, 1.0, 1.0, 1.0, 1.0, 1.0, 1.0, 1.0, 1.0, 1.0, 1.0, 1.0, 1.0, 1.0, 1.0, 1.0, 1.0, 1.0, 1.0, 1.0, 1.0, 1.0, 1.0, 1.0, 1.0, 1.0, 1.0, 1.0, 1.0, 1.0, 1.0, 1.0, 1.0, 1.0, 1.0, 1.0, 1.0, 1.0, 1.0, 1.0, 1.0, 1.0, 1.0, 1.0, 1.0, 1.0, 1.0, 1.0, 1.0, 1.0, 1.0, 1.0, 1.0, 1.0, 1.0, 1.0, 1.0, 1.0, 1.0, 1.0, 1.0, 1.0, 1.0, 1.0, 1.0, 1.0, 1.0, 1.0, 1.0, 1.0, 1.0, 1.0, 1.0, 1.0, 1.0, 1.0, 1.0, 1.0, 1.0, 1.0, 1.0, 1.0, 1.0, 1.0, 1.0, 1.0, 1.0, 1.0, 1.0, 1.0, 1.0, 1.0, 1.0, 1.0, 1.0, 1.0, 1.0, 1.0, 1.0, 1.0, 1.0, 1.0, 1.0, 1.0, 1.0, 1.0, 1.0, 1.0, 1.0, 1.0, 1.0, 1.0, 1.0, 1.0, 1.0, 1.0, 1.0, 1.0, 1.0, 1.0, 1.0, 1.0, 1.0, 1.0, 1.0, 1.0, 1.0, 1.0, 1.0, 1.0, 1.0, 1.0, 1.0, 1.0, 1.0, 1.0, 1.0, 1.0, 1.0, 1.0, 1.0, 1.0, 1.0, 1.0, 1.0, 1.0, 1.0, 1.0, 1.0, 1.0, 1.0, 1.0, 1.0, 1.0, 1.0, 1.0, 1.0, 1.0, 1.0, 1.0, 1.0, 1.0, 1.0, 1.0, 1.0, 1.0, 1.0, 1.0, 1.0, 1.0, 1.0, 1.0, 1.0, 1.0, 1.0, 1.0, 1.0, 1.0, 1.0, 1.0, 1.0, 1.0, 1.0, 1.0, 1.0, 1.0, 1.0, 1.0, 1.0, 1.0, 1.0, 1.0, 1.0, 1.0, 1.0, 1.0, 1.0, 1.0, 1.0, 1.0, 1.0, 1.0, 1.0, 1.0, 1.0, 1.0, 1.0, 1.0, 1.0, 1.0, 1.0, 1.0, 1.0, 1.0, 1.0, 1.0, 1.0, 1.0, 1.0, 1.0, 1.0, 1.0, 1.0, 1.0, 1.0, 1.0, 1.0, 1.0, 1.0, 1.0, 1.0, 1.0, 1.0, 1.0, 1.0, 1.0, 1.0, 1.0, 1.0, 1.0, 1.0, 1.0, 1.0, 1.0, 1.0, 1.0, 1.0, 1.0, 1.0, 1.0, 1.0, 1.0, 1.0, 1.0, 1.0, 1.0, 1.0, 1.0, 1.0, 1.0, 1.0, 1.0, 1.0, 1.0, 1.0, 1.0, 1.0, 1.0, 1.0, 1.0, 1.0, 1.0, 1.0, 1.0, 1.0, 1.0, 1.0, 1.0, 1.0, 1.0, 1.0, 1.0, 1.0, 1.0, 1.0, 1.0, 1.0, 1.0, 1.0, 1.0, 1.0, 1.0, 1.0, 1.0, 1.0, 1.0, 1.0, 1.0, 1.0, 1.0, 1.0, 1.0, 1.0, 1.0, 1.0, 1.0, 1.0, 1.0, 1.0, 1.0, 1.0, 1.0, 1.0, 1.0, 1.0, 1.0, 1.0, 1.0, 1.0, 1.0, 1.0, 1.0, 1.0, 1.0, 1.0, 1.0, 1.0, 1.0, 1.0, 1.0, 1.0, 1.0, 1.0, 1.0, 1.0, 1.0, 1.0, 1.0, 1.0, 1.0, 1.0, 1.0, 1.0, 1.0, 1.0, 1.0, 1.0, 1.0, 1.0, 1.0, 1.0, 1.0, 1.0, 1.0, 1.0, 1.0, 1.0, 1.0, 1.0, 1.0, 1.0, 1.0, 1.0, 1.0, 1.0, 1.0, 1.0, 1.0, 1.0, 1.0, 1.0, 1.0, 1.0, 1.0, 1.0, 1.0, 1.0, 1.0, 1.0, 1.0, 1.0, 1.0, 1.0, 1.0, 1.0, 1.0, 1.0, 1.0, 1.0, 1.0, 1.0, 1.0, 1.0, 1.0, 1.0, 1.0, 1.0, 1.0, 1.0, 1.0, 1.0, 1.0, 1.0, 1.0, 1.0, 1.0, 1.0, 1.0, 1.0, 1.0, 1.0, 1.0, 1.0, 1.0, 1.0, 1.0, 1.0, 1.0, 1.0, 1.0, 1.0, 1.0, 1.0, 1.0, 1.0, 1.0, 1.0, 1.0, 1.0, 1.0, 1.0, 1.0, 1.0, 1.0, 1.0, 1.0, 1.0, 1.0, 1.0, 1.0, 1.0, 1.0, 1.0, 1.0, 1.0, 1.0, 1.0, 1.0, 1.0, 1.0, 1.0, 1.0, 1.0, 1.0, 1.0, 1.0, 1.0, 1.0, 1.0, 1.0, 1.0, 1.0, 1.0, 1.0, 1.0, 1.0, 1.0, 1.0, 1.0, 1.0, 1.0, 1.0, 1.0, 1.0, 1.0, 1.0, 1.0, 1.0, 1.0, 1.0, 1.0, 1.0, 1.0, 1.0, 1.0, 1.0, 1.0, 1.0, 1.0, 1.0, 1.0, 1.0, 1.0, 1.0, 1.0, 1.0, 1.0, 1.0, 1.0, 1.0, 1.0, 1.0, 1.0, 1.0, 1.0, 1.0, 1.0, 1.0, 1.0, 1.0, 1.0, 1.0, 1.0, 1.0, 1.0, 1.0, 1.0, 1.0, 1.0, 1.0, 1.0, 1.0, 1.0, 1.0, 1.0, 1.0, 1.0, 1.0, 1.0, 1.0, 1.0, 1.0, 1.0, 1.0, 1.0, 1.0, 1.0, 1.0, 1.0, 1.0, 1.0, 1.0, 1.0, 1.0, 1.0, 1.0, 1.0, 1.0, 1.0, 1.0, 1.0, 1.0, 1.0, 1.0, 1.0, 1.0, 1.0, 1.0, 1.0, 1.0, 1.0, 1.0, 1.0, 1.0, 1.0, 1.0, 1.0, 1.0, 1.0, 1.0, 1.0, 1.0, 1.0, 1.0, 1.0, 1.0, 1.0, 1.0, 1.0, 1.0, 1.0, 1.0, 1.0, 1.0, 1.0, 1.0, 1.0, 1.0, 1.0, 1.0, 1.0, 1.0, 1.0, 1.0, 1.0, 1.0, 1.0, 1.0, 1.0, 1.0, 1.0, 1.0, 1.0, 1.0, 1.0, 1.0, 1.0, 1.0, 1.0, 1.0, 1.0, 1.0, 1.0, 1.0, 1.0, 1.0, 1.0, 1.0, 1.0, 1.0, 1.0, 1.0, 1.0, 1.0, 1.0, 1.0, 1.0, 1.0, 1.0, 1.0, 1.0, 1.0, 1.0, 1.0, 1.0, 1.0, 1.0, 1.0, 1.0, 1.0, 1.0, 1.0, 1.0, 1.0, 1.0, 1.0, 1.0, 1.0, 1.0, 1.0, 1.0, 1.0, 1.0, 1.0, 1.0, 1.0, 1.0, 1.0, 1.0, 1.0, 1.0, 1.0, 1.0, 1.0, 1.0, 1.0, 1.0, 1.0, 1.0, 1.0, 1.0, 1.0, 1.0, 1.0, 1.0, 1.0, 1.0, 1.0, 1.0, 1.0, 1.0, 1.0, 1.0, 1.0, 1.0, 1.0, 1.0, 1.0, 1.0, 1.0, 1.0, 1.0, 1.0, 1.0, 1.0, 1.0, 1.0, 1.0, 1.0, 1.0, 1.0, 1.0, 1.0, 1.0, 1.0, 1.0, 1.0, 1.0, 1.0, 1.0, 1.0, 1.0, 1.0, 1.0, 1.0, 1.0, 1.0, 1.0, 1.0, 1.0, 1.0, 1.0, 1.0, 1.0, 1.0, 1.0, 1.0, 1.0, 1.0, 1.0, 1.0, 1.0, 1.0, 1.0, 1.0, 1.0, 1.0, 1.0, 1.0, 1.0, 1.0, 1.0, 1.0, 1.0, 1.0, 1.0, 1.0, 1.0, 1.0, 1.0, 1.0, 1.0, 1.0, 1.0, 1.0, 1.0, 1.0, 1.0, 1.0, 1.0, 1.0, 1.0, 1.0, 1.0, 1.0, 1.0, 1.0, 1.0, 1.0, 1.0, 1.0, 1.0, 1.0, 1.0, 1.0, 1.0, 1.0, 1.0, 1.0, 1.0, 1.0, 1.0, 1.0, 1.0, 1.0, 1.0, 1.0, 1.0, 1.0, 1.0, 1.0, 1.0, 1.0, 1.0, 1.0, 1.0, 1.0, 1.0, 1.0, 1.0, 1.0, 1.0, 1.0, 1.0, 1.0, 1.0, 1.0, 1.0, 1.0, 1.0, 1.0, 1.0, 1.0, 1.0, 1.0, 1.0, 1.0, 1.0, 1.0, 1.0, 1.0, 1.0, 1.0, 1.0, 1.0, 1.0, 1.0, 1.0, 1.0, 1.0, 1.0, 1.0, 1.0, 1.0, 1.0, 1.0, 1.0, 1.0, 1.0, 1.0, 1.0, 1.0, 1.0, 1.0, 1.0, 1.0, 1.0, 1.0, 1.0, 1.0, 1.0, 1.0, 1.0, 1.0, 1.0, 1.0, 1.0, 1.0, 1.0, 1.0, 1.0, 1.0, 1.0, 1.0, 1.0, 1.0, 1.0, 1.0, 1.0, 1.0, 1.0, 1.0, 1.0, 1.0, 1.0, 1.0, 1.0, 1.0, 1.0, 1.0, 1.0, 1.0, 1.0, 1.0, 1.0, 1.0, 1.0, 1.0, 1.0, 1.0, 1.0, 1.0, 1.0, 1.0, 1.0, 1.0, 1.0, 1.0, 1.0, 1.0, 1.0, 1.0, 1.0, 1.0, 1.0, 1.0, 1.0, 1.0, 1.0, 1.0, 1.0, 1.0, 1.0, 1.0, 1.0, 1.0, 1.0, 1.0, 1.0, 1.0, 1.0, 1.0, 1.0, 1.0, 1.0, 1.0, 1.0, 1.0, 1.0, 1.0, 1.0, 1.0, 1.0, 1.0, 1.0, 1.0, 1.0, 1.0, 1.0, 1.0, 1.0, 1.0, 1.0, 1.0, 1.0, 1.0, 1.0, 1.0, 1.0, 1.0, 1.0, 1.0, 1.0, 1.0, 1.0, 1.0, 1.0, 1.0, 1.0, 1.0, 1.0, 1.0, 1.0, 1.0, 1.0, 1.0, 1.0, 1.0, 1.0, 1.0, 1.0, 1.0, 1.0, 1.0, 1.0, 1.0, 1.0, 1.0, 1.0, 1.0, 1.0, 1.0, 1.0, 1.0, 1.0, 1.0, 1.0, 1.0, 1.0, 1.0, 1.0, 1.0, 1.0, 1.0, 1.0, 1.0, 1.0, 1.0, 1.0, 1.0, 1.0, 1.0, 1.0, 1.0, 1.0, 1.0, 1.0, 1.0, 1.0, 1.0, 1.0, 1.0, 1.0, 1.0, 1.0, 1.0, 1.0, 1.0, 1.0, 1.0, 1.0, 1.0, 1.0, 1.0, 1.0, 1.0, 1.0, 1.0, 1.0, 1.0, 1.0, 1.0, 1.0, 1.0, 1.0, 1.0, 1.0, 1.0, 1.0, 1.0, 1.0, 1.0, 1.0, 1.0, 1.0, 1.0, 1.0, 1.0, 1.0, 1.0, 1.0, 1.0, 1.0, 1.0, 1.0, 1.0, 1.0, 1.0, 1.0, 1.0, 1.0, 1.0, 1.0, 1.0, 1.0, 1.0, 1.0, 1.0, 1.0, 1.0, 1.0, 1.0, 1.0, 1.0, 1.0, 1.0, 1.0, 1.0, 1.0, 1.0, 1.0, 1.0, 1.0, 1.0, 1.0, 1.0, 1.0, 1.0, 1.0, 1.0, 1.0, 1.0, 1.0, 1.0, 1.0, 1.0, 1.0, 1.0, 1.0, 1.0, 1.0, 1.0, 1.0, 1.0, 1.0, 1.0, 1.0, 1.0, 1.0, 1.0, 1.0, 1.0, 1.0, 1.0, 1.0, 1.0, 1.0, 1.0, 1.0, 1.0, 1.0, 1.0, 1.0, 1.0, 1.0, 1.0, 1.0, 1.0, 1.0, 1.0, 1.0, 1.0, 1.0, 1.0, 1.0, 1.0, 1.0, 1.0, 1.0, 1.0, 1.0, 1.0, 1.0, 1.0, 1.0, 1.0, 1.0, 1.0, 1.0, 1.0, 1.0, 1.0, 1.0, 1.0, 1.0, 1.0, 1.0, 1.0, 1.0, 1.0, 1.0, 1.0, 1.0, 1.0, 1.0, 1.0, 1.0, 1.0, 1.0, 1.0, 1.0, 1.0, 1.0, 1.0, 1.0, 1.0, 1.0, 1.0, 1.0, 1.0, 1.0, 1.0, 1.0, 1.0, 1.0, 1.0, 1.0, 1.0, 1.0, 1.0, 1.0, 1.0, 1.0, 1.0, 1.0, 1.0, 1.0, 1.0, 1.0, 1.0, 1.0, 1.0, 1.0, 1.0, 1.0, 1.0, 1.0, 1.0, 1.0, 1.0, 1.0, 1.0, 1.0, 1.0, 1.0, 1.0, 1.0, 1.0, 1.0, 1.0, 1.0, 1.0, 1.0, 1.0, 1.0, 1.0, 1.0, 1.0, 1.0, 1.0, 1.0, 1.0, 1.0, 1.0, 1.0, 1.0, 1.0, 1.0, 1.0, 1.0, 1.0, 1.0, 1.0, 1.0, 1.0, 1.0, 1.0, 1.0, 1.0, 1.0, 1.0, 1.0, 1.0, 1.0, 1.0, 1.0, 1.0, 1.0, 1.0, 1.0, 1.0, 1.0, 1.0, 1.0, 1.0, 1.0, 1.0, 1.0, 1.0, 1.0, 1.0, 1.0, 1.0, 1.0, 1.0, 1.0, 1.0, 1.0, 1.0, 1.0, 1.0, 1.0, 1.0, 1.0, 1.0, 1.0, 1.0, 1.0, 1.0, 1.0, 1.0, 1.0, 1.0, 1.0, 1.0, 1.0, 1.0, 1.0, 1.0, 1.0, 1.0, 1.0, 1.0, 1.0, 1.0, 1.0, 1.0, 1.0, 1.0, 1.0, 1.0, 1.0, 1.0, 1.0, 1.0, 1.0, 1.0, 1.0, 1.0, 1.0, 1.0, 1.0, 1.0, 1.0, 1.0, 1.0, 1.0, 1.0, 1.0, 1.0, 1.0, 1.0, 1.0, 1.0, 1.0, 1.0, 1.0, 1.0, 1.0, 1.0, 1.0, 1.0, 1.0, 1.0, 1.0, 1.0, 1.0, 1.0, 1.0, 1.0, 1.0, 1.0, 1.0, 1.0, 1.0, 1.0, 1.0, 1.0, 1.0, 1.0, 1.0, 1.0, 1.0, 1.0, 1.0, 1.0, 1.0, 1.0, 1.0, 1.0, 1.0, 1.0, 1.0, 1.0, 1.0, 1.0, 1.0, 1.0, 1.0, 1.0, 1.0, 1.0, 1.0, 1.0, 1.0, 1.0, 1.0, 1.0, 1.0, 1.0, 1.0, 1.0, 1.0, 1.0, 1.0, 1.0, 1.0, 1.0, 1.0, 1.0, 1.0, 1.0, 1.0, 1.0, 1.0, 1.0, 1.0, 1.0, 1.0, 1.0, 1.0, 1.0, 1.0, 1.0, 1.0, 1.0, 1.0, 1.0, 1.0, 1.0, 1.0, 1.0, 1.0, 1.0, 1.0, 1.0, 1.0, 1.0, 1.0, 1.0, 1.0, 1.0, 1.0, 1.0, 1.0, 1.0, 1.0, 1.0, 1.0, 1.0, 1.0, 1.0, 1.0, 1.0, 1.0, 1.0, 1.0, 1.0, 1.0, 1.0, 1.0, 1.0, 1.0, 1.0, 1.0, 1.0, 1.0, 1.0, 1.0, 1.0, 1.0, 1.0, 1.0, 1.0, 1.0, 1.0, 1.0, 1.0, 1.0, 1.0, 1.0, 1.0, 1.0, 1.0, 1.0, 1.0, 1.0, 1.0, 1.0, 1.0, 1.0, 1.0, 1.0, 1.0, 1.0, 1.0, 1.0, 1.0, 1.0, 1.0, 1.0, 1.0, 1.0, 1.0, 1.0, 1.0, 1.0, 1.0, 1.0, 1.0, 1.0, 1.0, 1.0, 1.0, 1.0, 1.0, 1.0, 1.0, 1.0, 1.0, 1.0, 1.0, 1.0, 1.0, 1.0, 1.0, 1.0, 1.0, 1.0, 1.0, 1.0, 1.0, 1.0, 1.0, 1.0, 1.0, 1.0, 1.0, 1.0, 1.0, 1.0, 1.0, 1.0, 1.0, 1.0, 1.0, 1.0, 1.0, 1.0, 1.0, 1.0, 1.0, 1.0, 1.0, 1.0, 1.0, 1.0, 1.0, 1.0, 1.0, 1.0, 1.0, 1.0, 1.0, 1.0, 1.0, 1.0, 1.0, 1.0, 1.0, 1.0, 1.0, 1.0, 1.0, 1.0, 1.0, 1.0, 1.0, 1.0, 1.0, 1.0, 1.0, 1.0, 1.0, 1.0, 1.0, 1.0, 1.0, 1.0, 1.0, 1.0, 1.0, 1.0, 1.0, 1.0, 1.0, 1.0, 1.0, 1.0, 1.0, 1.0, 1.0, 1.0, 1.0, 1.0, 1.0, 1.0, 1.0, 1.0, 1.0, 1.0, 1.0, 1.0, 1.0, 1.0, 1.0, 1.0, 1.0, 1.0, 1.0, 1.0, 1.0, 1.0, 1.0, 1.0, 1.0, 1.0, 1.0, 1.0, 1.0, 1.0, 1.0, 1.0, 1.0, 1.0, 1.0, 1.0, 1.0, 1.0, 1.0, 1.0, 1.0, 1.0, 1.0, 1.0, 1.0, 1.0, 1.0, 1.0, 1.0, 1.0, 1.0, 1.0, 1.0, 1.0, 1.0, 1.0, 1.0, 1.0, 1.0, 1.0, 1.0, 1.0, 1.0, 1.0, 1.0, 1.0, 1.0, 1.0, 1.0, 1.0, 1.0, 1.0, 1.0, 1.0, 1.0, 1.0, 1.0, 1.0, 1.0, 1.0, 1.0, 1.0, 1.0, 1.0, 1.0, 1.0, 1.0, 1.0, 1.0, 1.0, 1.0, 1.0, 1.0, 1.0, 1.0, 1.0, 1.0, 1.0, 1.0, 1.0, 1.0, 1.0, 1.0, 1.0, 1.0, 1.0, 1.0, 1.0, 1.0, 1.0, 1.0, 1.0, 1.0, 1.0, 1.0, 1.0, 1.0, 1.0, 1.0, 1.0, 1.0, 1.0, 1.0, 1.0, 1.0, 1.0, 1.0, 1.0, 1.0, 1.0, 1.0, 1.0, 1.0, 1.0, 1.0, 1.0, 1.0, 1.0, 1.0, 1.0, 1.0, 1.0, 1.0, 1.0, 1.0, 1.0, 1.0, 1.0, 1.0, 1.0, 1.0, 1.0, 1.0, 1.0, 1.0, 1.0, 1.0, 1.0, 1.0, 1.0, 1.0, 1.0, 1.0, 1.0, 1.0, 1.0, 1.0, 1.0, 1.0, 1.0, 1.0, 1.0, 1.0, 1.0, 1.0, 1.0, 1.0, 1.0, 1.0, 1.0, 1.0, 1.0, 1.0, 1.0, 1.0, 1.0, 1.0, 1.0, 1.0, 1.0, 1.0, 1.0, 1.0, 1.0, 1.0, 1.0, 1.0, 1.0, 1.0, 1.0, 1.0, 1.0, 1.0, 1.0, 1.0, 1.0, 1.0, 1.0, 1.0, 1.0, 1.0, 1.0, 1.0, 1.0, 1.0, 1.0, 1.0, 1.0, 1.0, 1.0, 1.0, 1.0, 1.0, 1.0, 1.0, 1.0, 1.0, 1.0, 1.0, 1.0, 1.0, 1.0, 1.0, 1.0, 1.0, 1.0, 1.0, 1.0, 1.0, 1.0, 1.0, 1.0, 1.0, 1.0, 1.0, 1.0, 1.0, 1.0, 1.0, 1.0, 1.0, 1.0, 1.0, 1.0, 1.0, 1.0, 1.0, 1.0, 1.0, 1.0, 1.0, 1.0, 1.0, 1.0, 1.0, 1.0, 1.0, 1.0, 1.0, 1.0, 1.0, 1.0, 1.0, 1.0, 1.0, 1.0, 1.0, 1.0, 1.0, 1.0, 1.0, 1.0, 1.0, 1.0, 1.0, 1.0, 1.0, 1.0, 1.0, 1.0, 1.0, 1.0, 1.0, 1.0, 1.0, 1.0, 1.0, 1.0, 1.0, 1.0, 1.0, 1.0, 1.0, 1.0, 1.0, 1.0, 1.0, 1.0, 1.0, 1.0, 1.0, 1.0, 1.0, 1.0, 1.0, 1.0, 1.0, 1.0, 1.0, 1.0, 1.0, 1.0, 1.0, 1.0, 1.0, 1.0, 1.0, 1.0, 1.0, 1.0, 1.0, 1.0, 1.0, 1.0, 1.0, 1.0, 1.0, 1.0, 1.0, 1.0, 1.0, 1.0, 1.0, 1.0, 1.0, 1.0, 1.0, 1.0, 1.0, 1.0, 1.0, 1.0, 1.0, 1.0, 1.0, 1.0, 1.0, 1.0, 1.0, 1.0, 1.0, 1.0, 1.0, 1.0, 1.0, 1.0, 1.0, 1.0, 1.0, 1.0, 1.0, 1.0, 1.0, 1.0, 1.0, 1.0, 1.0, 1.0, 1.0, 1.0, 1.0, 1.0, 1.0, 1.0, 1.0, 1.0, 1.0, 1.0, 1.0, 1.0, 1.0, 1.0, 1.0, 1.0, 1.0, 1.0, 1.0, 1.0, 1.0, 1.0, 1.0, 1.0, 1.0, 1.0, 1.0, 1.0, 1.0, 1.0, 1.0, 1.0, 1.0, 1.0, 1.0, 1.0, 1.0, 1.0, 1.0, 1.0, 1.0, 1.0, 1.0, 1.0, 1.0, 1.0, 1.0, 1.0, 1.0, 1.0, 1.0, 1.0, 1.0, 1.0, 1.0, 1.0, 1.0, 1.0, 1.0, 1.0, 1.0, 1.0, 1.0, 1.0, 1.0, 1.0, 1.0, 1.0, 1.0, 1.0, 1.0, 1.0, 1.0, 1.0, 1.0, 1.0, 1.0, 1.0, 1.0, 1.0, 1.0, 1.0, 1.0, 1.0, 1.0, 1.0, 1.0, 1.0, 1.0, 1.0, 1.0, 1.0, 1.0, 1.0, 1.0, 1.0, 1.0, 1.0, 1.0, 1.0, 1.0, 1.0, 1.0, 1.0, 1.0, 1.0, 1.0, 1.0, 1.0, 1.0, 1.0, 1.0, 1.0, 1.0, 1.0, 1.0, 1.0, 1.0, 1.0, 1.0, 1.0, 1.0, 1.0, 1.0, 1.0, 1.0, 1.0, 1.0, 1.0, 1.0, 1.0, 1.0, 1.0, 1.0, 1.0, 1.0, 1.0, 1.0, 1.0])
me_cylinder_004.materials.append(mat_material_001)
me_cylinder_004.use_remesh_preserve_volume = False
me_cylinder_004.use_remesh_preserve_attributes = False
me_cylinder_004.use_mirror_vertex_groups = False
me_cylinder_004.update()

# ---- objects
ob_cylinder_004 = bpy.data.objects.new('Cylinder.004', me_cylinder_004)

# ---- transforms, parenting, visibility, modifiers, constraints
ob_cylinder_004.location = (1.048, 0.000612, -0.003721)
ob_cylinder_004.rotation_euler = (-0.0, 1.571, 0.0)
ob_cylinder_004.scale = (-0.2484, -0.2484, -0.2484)
ob_cylinder_004.lineart.crease_threshold = 0.0

# ---- collection membership
col_collection_1.objects.link(ob_cylinder_004)

# ---- scene / render settings (as saved in the file)
scene.frame_start = 1; scene.frame_end = 250; scene.frame_set(1)
scene.render.engine = 'BLENDER_EEVEE_NEXT'
scene.render.resolution_percentage = 50
scene.render.dither_intensity = 0.0
scene.cycles.use_denoising = False
scene.cycles.samples = 128
scene.cycles.sampling_pattern = 'TABULATED_SOBOL'
scene.cycles.light_sampling_threshold = 0.0
scene.cycles.use_adaptive_sampling = False
scene.cycles.use_light_tree = False
scene.cycles.blur_glossy = 0.0
scene.cycles.sample_clamp_indirect = 0.0
scene.view_settings.view_transform = 'Standard'
bpy.context.view_layer.update()

# ---- added for rendering (the .blend has no active camera and no usable light): camera, sun
cam_auto = bpy.data.cameras.new('AutoCamera')
cam_auto.lens = 50.0
cam_auto.sensor_width = 36.0
cam_auto.clip_end = 1000.0
ob_auto_camera = bpy.data.objects.new('AutoCamera', cam_auto)
scene.collection.objects.link(ob_auto_camera)
ob_auto_camera.location = (1.78889, -0.920944, 0.61065)
ob_auto_camera.rotation_euler = (1.09748, -7.21219e-08, 0.694738)
scene.camera = ob_auto_camera
light_auto_sun = bpy.data.lights.new('AutoSun', 'SUN')
light_auto_sun.energy = 3.0
light_auto_sun.angle = 0.0523599
ob_auto_sun = bpy.data.objects.new('AutoSun', light_auto_sun)
scene.collection.objects.link(ob_auto_sun)
ob_auto_sun.rotation_euler = (0.872665, 0.174533, 0.523599)
bpy.context.view_layer.update()

